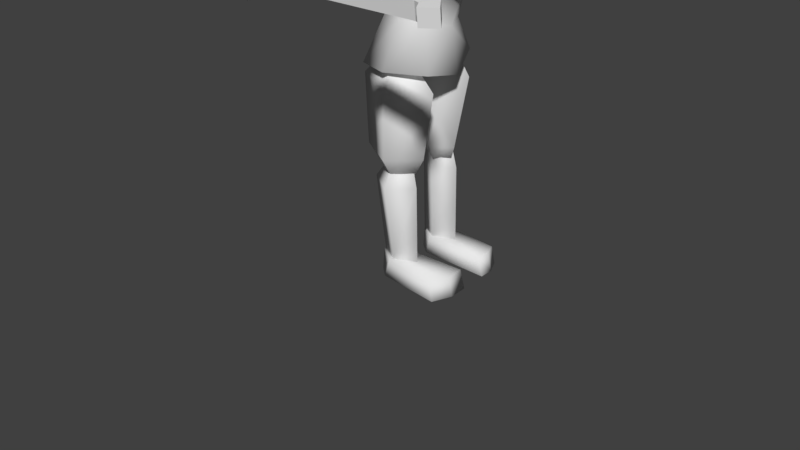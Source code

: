 # Source: zombieberserker.blend  (saved by Blender 2.78.0; exported with 4.5.12 LTS)
import bpy
from mathutils import Matrix  # noqa: F401  (used for matrix-valued properties, if any)

bpy.ops.wm.read_factory_settings(use_empty=True)
scene = bpy.context.scene
scene.name = 'Scene'

# ---- collections
col_collection_1 = bpy.data.collections.new('Collection 1'); scene.collection.children.link(col_collection_1)

# ---- materials (node trees are filled in below, after node groups)
mat_vc = bpy.data.materials.new('vc')
mat_vc.alpha_threshold = 0.0
mat_vc.use_transparent_shadow = False
mat_vc.roughness = 0.5
mat_vc.line_color = (0.0, 0.0, 0.0, 1.0)

# ---- material node trees

# ---- world
world_world = bpy.data.worlds.new('World'); scene.world = world_world
world_world.color = (0.05088, 0.05088, 0.05088)
world_world.use_sun_shadow = False
world_world.sun_shadow_jitter_overblur = 0.0
world_world.cycles.sampling_method = 'MANUAL'

# ---- meshes
me_cube_001 = bpy.data.meshes.new('Cube.001')
me_cube_001.from_pydata([(-2.293, -7.513, 31.1), (-2.311, -7.513, 32.53), (-2.293, 1.76, 31.1), (-2.311, 1.76, 32.53), (-2.108, -7.513, 31.25), (-2.126, -7.513, 32.68), (-2.108, 1.76, 31.25), (-2.126, 1.76, 32.68), (-2.396, -7.978, 30.99), (-2.417, -7.99, 32.42), (-2.308, -8.71, 31.04), (-2.329, -8.722, 32.47), (-2.173, -8.208, 32.64), (-2.154, -8.2, 31.2), (-2.332, -7.782, 32.51), (-2.313, -7.774, 31.07)], [], [(12, 14, 9, 11), (15, 13, 10, 8), (0, 1, 3, 2), (2, 3, 7, 6), (6, 7, 5, 4), (4, 5, 12, 13), (2, 6, 4, 0), (7, 3, 1, 5), (10, 11, 9, 8), (1, 0, 15, 14), (13, 12, 11, 10), (5, 1, 14, 12), (14, 15, 8, 9), (0, 4, 13, 15)])
_ca = me_cube_001.color_attributes.new('Col', 'BYTE_COLOR', 'CORNER')
_ca.data.foreach_set('color', [0.01938, 0.01938, 0.02416, 1.0, 0.01938, 0.01938, 0.02416, 1.0, 0.01938, 0.01938, 0.02416, 1.0, 0.01938, 0.01938, 0.02416, 1.0, 0.01938, 0.01938, 0.02416, 1.0, 0.01938, 0.01938, 0.02416, 1.0, 0.01938, 0.01938, 0.02416, 1.0, 0.01938, 0.01938, 0.02416, 1.0, 0.01938, 0.01938, 0.02416, 1.0, 0.01938, 0.01938, 0.02416, 1.0, 0.01938, 0.01938, 0.02416, 1.0, 0.01938, 0.01938, 0.02416, 1.0, 0.01938, 0.01938, 0.02416, 1.0, 0.02029, 0.02029, 0.02519, 1.0, 0.01938, 0.01938, 0.02416, 1.0, 0.01938, 0.01938, 0.02416, 1.0, 0.01938, 0.01938, 0.02416, 1.0, 0.01938, 0.01938, 0.02416, 1.0, 0.01938, 0.01938, 0.02416, 1.0, 0.02029, 0.02029, 0.02519, 1.0, 0.02029, 0.02029, 0.02519, 1.0, 0.01938, 0.01938, 0.02416, 1.0, 0.01938, 0.01938, 0.02416, 1.0, 0.02029, 0.02029, 0.02519, 1.0, 0.02029, 0.02029, 0.02519, 1.0, 0.01938, 0.01938, 0.02416, 1.0, 0.01938, 0.01938, 0.02416, 1.0, 0.01938, 0.01938, 0.02416, 1.0, 0.01938, 0.01938, 0.02416, 1.0, 0.01938, 0.01938, 0.02416, 1.0, 0.01938, 0.01938, 0.02416, 1.0, 0.01938, 0.01938, 0.02416, 1.0, 0.009721, 0.009721, 0.01161, 1.0, 0.009721, 0.009721, 0.01161, 1.0, 0.01033, 0.01033, 0.01229, 1.0, 0.009721, 0.009721, 0.01161, 1.0, 0.01938, 0.01938, 0.02416, 1.0, 0.01938, 0.01938, 0.02416, 1.0, 0.01938, 0.01938, 0.02416, 1.0, 0.01938, 0.01938, 0.02416, 1.0, 0.02029, 0.02029, 0.02519, 1.0, 0.01938, 0.01938, 0.02416, 1.0, 0.01938, 0.01938, 0.02416, 1.0, 0.02029, 0.02029, 0.02519, 1.0, 0.01938, 0.01938, 0.02416, 1.0, 0.01938, 0.01938, 0.02416, 1.0, 0.01938, 0.01938, 0.02416, 1.0, 0.01938, 0.01938, 0.02416, 1.0, 0.01938, 0.01938, 0.02416, 1.0, 0.01938, 0.01938, 0.02416, 1.0, 0.01938, 0.01938, 0.02416, 1.0, 0.01938, 0.01938, 0.02416, 1.0, 0.01938, 0.01938, 0.02416, 1.0, 0.01938, 0.01938, 0.02416, 1.0, 0.01938, 0.01938, 0.02416, 1.0, 0.01938, 0.01938, 0.02416, 1.0])
me_cube_001.materials.append(mat_vc)
me_cube_001.use_remesh_preserve_volume = False
me_cube_001.use_remesh_preserve_attributes = False
me_cube_001.use_mirror_vertex_groups = False
me_cube_001.use_paint_bone_selection = False
me_cube_001.use_paint_mask = True
me_cube_001.update()
me_cube = bpy.data.meshes.new('Cube')
me_cube.from_pydata([(1.126, 1.115, 5.922), (0.7491, -1.013, 6.504), (0.7608, 0.625, 7.499), (0.5866, -0.7134, 7.341), (1.617, 1.31, 9.327), (1.55, -1.326, 8.981), (1.847, 0.5282, 10.84), (1.818, -0.7958, 10.53), (0.4173, 0.02973, 3.5), (0.09656, 0.04262, 5.602), (0.8489, 0.7349, 3.5), (0.8274, 1.2, 5.77), (0.8519, -0.4986, 3.5), (0.8234, -0.9602, 5.676), (1.322, 0.005031, 3.5), (1.537, 0.008034, 5.73), (0.555, 0.01409, 3.066), (0.8308, 0.3512, 3.066), (0.8636, -0.3795, 3.066), (1.19, -0.01307, 3.066), (0.3444, 0.03968, 6.593), (0.6968, 0.7532, 6.593), (0.7219, -0.4391, 6.593), (1.131, 0.01098, 6.593), (1.423, 0.02399, 6.701), (1.034, -0.111, 7.497), (1.916, 0.03842, 9.41), (2.084, -0.05892, 10.85), (0.5502, -0.008178, 0.5646), (0.5112, 0.03058, 2.837), (0.8707, 0.5324, 0.5691), (0.9558, 0.6579, 2.841), (0.8736, -0.6012, 0.5691), (0.9531, -0.5146, 2.841), (1.218, -0.0359, 0.5691), (1.436, 0.006854, 2.841), (0.7481, -0.01062, 0.2331), (0.8768, 0.2987, 0.2395), (0.8921, -0.3416, 0.2331), (1.045, -0.03346, 0.2331), (0.6083, 0.0109, 3.566), (0.8424, 0.36, 3.575), (0.8632, -0.3918, 3.575), (1.202, -0.01324, 3.575), (2.447, 0.01574, 9.315), (1.399, 0.03016, 9.476), (2.508, 0.6242, 9.857), (1.482, 0.6135, 10.17), (2.508, -0.6517, 9.861), (1.457, -0.6093, 9.998), (2.574, -0.01546, 10.45), (1.7, 0.002338, 10.78), (3.006, 0.007286, 9.611), (3.035, 0.2343, 9.823), (3.029, -0.2578, 9.817), (3.054, -0.01101, 10.04), (1.061, 0.02501, 9.791), (1.088, 0.309, 10.03), (1.09, -0.3026, 10.05), (1.121, 0.005378, 10.33), (4.783, -0.01239, 9.422), (2.88, -0.01774, 9.432), (4.807, 0.2317, 9.636), (2.976, 0.1528, 9.851), (4.807, -0.2801, 9.638), (3.235, -0.4452, 10.05), (4.833, -0.02491, 9.871), (3.152, -0.03634, 10.34), (4.99, -0.01349, 9.506), (5.001, 0.1145, 9.609), (5.003, -0.1629, 9.621), (5.016, -0.02381, 9.743), (2.916, 0.005976, 9.613), (2.94, 0.2566, 9.821), (2.941, -0.2831, 9.836), (2.741, -0.01135, 10.25), (0.8995, -0.8829, 8.594), (0.7751, 0.8258, 8.611), (1.222, -0.1046, 8.596), (0.4946, -1.851, 0.004957), (0.5064, -1.695, 0.535), (0.6158, 0.2692, 0.004957), (0.5308, 0.04514, 0.666), (1.379, -1.661, 0.004957), (1.336, -1.574, 0.5296), (1.227, 0.2924, 0.004957), (1.312, 0.03741, 0.6583), (0.9212, 0.6169, 0.004957), (0.9212, 0.5706, 0.6892), (0.9366, -1.856, 0.004957), (0.9212, -1.728, 0.5433), (4.837, 0.04886, 9.318), (4.868, -0.2617, 9.622), (4.868, 0.3539, 9.627), (4.899, 0.04336, 9.931), (6.03, 0.04134, 9.052), (5.94, -0.5207, 9.485), (5.941, 0.6058, 9.495), (6.147, 0.03176, 10.05), (5.321, 0.6023, 9.589), (5.376, 0.03698, 10.14), (5.265, 0.04697, 9.026), (5.32, -0.5184, 9.579), (0.545, 0.06093, 10.73), (0.3937, 0.04968, 11.54), (0.08441, 0.02962, 10.28), (0.2692, -0.1887, 11.72), (0.7011, -0.7872, 11.34), (0.222, -0.8023, 12.75), (0.6115, 0.1387, 11.58), (0.4084, -0.08206, 12.7), (0.57, 0.2878, 12.05), (0.5518, -1.053, 12.0), (-1.093, 1.115, 6.138), (-1.031, -1.013, 6.198), (0.0, -1.201, 6.012), (-0.1343, 1.272, 6.097), (-0.7608, 0.625, 7.499), (-0.7707, -0.7134, 7.455), (3.765e-15, -0.9488, 7.277), (1.288e-08, 0.93, 7.502), (-1.604, 0.9324, 9.327), (-1.525, -1.326, 8.981), (-0.6254, 1.487, 9.392), (0.01214, -1.619, 8.398), (-1.561, 0.4313, 10.75), (-1.855, -1.115, 10.34), (-1.643e-08, 0.6935, 11.0), (-0.05892, -1.219, 10.45), (-0.2337, 0.008248, 3.799), (-0.038, 0.04019, 5.595), (-0.909, 1.112, 3.799), (-0.8279, 1.292, 5.776), (-0.9137, -0.8184, 3.799), (-0.8236, -1.044, 5.675), (-1.649, -0.0304, 3.799), (-1.595, 0.002806, 5.733), (-0.555, 0.01409, 3.066), (-0.8308, 0.3512, 3.066), (-0.8636, -0.3795, 3.066), (-1.19, -0.01307, 3.066), (-0.4604, 0.03968, 6.336), (-0.8128, 0.7532, 6.336), (-0.838, -0.4391, 6.336), (-1.247, 0.01098, 6.336), (-1.597, 0.02399, 6.229), (0.2901, 0.02399, 5.632), (-1.041, -0.111, 7.505), (-1.892, 0.03842, 9.41), (-1.586, -0.2744, 10.92), (0.0, 0.02399, 10.99), (-0.5502, -0.008178, 0.5646), (-0.4398, 0.02747, 2.927), (-0.8707, 0.5324, 0.5691), (-0.9789, 0.7882, 2.932), (-0.8736, -0.6012, 0.5691), (-0.9757, -0.6337, 2.932), (-1.218, -0.0359, 0.5691), (-1.561, -0.001298, 2.932), (-0.7481, -0.01062, 0.2331), (-0.8768, 0.2987, 0.2395), (-0.8921, -0.3416, 0.2331), (-1.045, -0.03346, 0.2331), (-0.6083, 0.0109, 3.566), (-0.8424, 0.36, 3.575), (-0.8632, -0.3918, 3.575), (-1.202, -0.01324, 3.575), (-2.436, 0.01975, 9.216), (-1.376, 0.03826, 9.269), (-2.508, 0.7364, 9.855), (-1.457, 0.847, 9.997), (-2.508, -0.7664, 9.859), (-1.457, -0.8482, 9.993), (-2.586, -0.017, 10.55), (-1.545, -0.000313, 10.78), (-3.006, 0.007286, 9.611), (-3.035, 0.2343, 9.823), (-3.029, -0.2578, 9.817), (-3.054, -0.01101, 10.04), (-1.061, 0.02501, 9.791), (-1.088, 0.309, 10.03), (-1.09, -0.3026, 10.05), (-1.121, 0.005378, 10.33), (-4.783, -0.01239, 9.422), (-3.134, 0.01693, 9.195), (-4.807, 0.2317, 9.636), (-3.203, 0.7101, 9.81), (-4.807, -0.2801, 9.638), (-3.202, -0.7428, 9.806), (-4.833, -0.02491, 9.871), (-3.277, -0.01613, 10.47), (-4.99, -0.01349, 9.506), (-5.001, 0.1145, 9.609), (-5.003, -0.1629, 9.621), (-5.016, -0.02381, 9.743), (-2.916, 0.005976, 9.613), (-2.94, 0.2566, 9.821), (-2.941, -0.2831, 9.836), (-2.968, -0.01135, 10.08), (1.522e-08, 1.129, 8.515), (-0.7324, -0.8829, 8.224), (0.0, -1.001, 8.358), (-0.5364, 0.8258, 8.301), (-1.055, -0.1046, 8.226), (-0.3608, -1.869, 0.004957), (-0.3376, -1.707, 0.5347), (-0.6158, 0.2692, 0.004957), (-0.5308, 0.04514, 0.666), (-1.513, -1.622, 0.004957), (-1.505, -1.537, 0.5269), (-1.227, 0.2924, 0.004957), (-1.312, 0.03741, 0.6583), (-0.9212, 0.6169, 0.004957), (-0.9212, 0.5706, 0.6892), (-0.9366, -1.877, 0.004957), (-0.9212, -1.753, 0.5463), (-4.837, 0.04886, 9.318), (-4.868, -0.2617, 9.622), (-4.868, 0.3539, 9.627), (-4.899, 0.04336, 9.931), (-6.03, 0.04134, 9.052), (-5.951, -0.4285, 9.516), (-5.952, 0.5124, 9.525), (-6.124, 0.03295, 9.989), (-5.321, 0.603, 9.589), (-5.376, 0.03697, 10.14), (-5.265, 0.04698, 9.025), (-5.32, -0.5191, 9.579), (-0.3565, -0.4042, 10.33), (-0.1492, 0.4236, 10.36), (-1.096e-08, 0.367, 10.83), (0.0, 0.1858, 11.48), (-0.1658, -0.5748, 10.58), (0.0, -0.5631, 11.38), (-0.7605, 0.06093, 10.66), (-0.3937, 0.04968, 11.54), (-0.358, 0.02962, 10.37), (0.0, -0.03866, 11.75), (0.0, -0.3594, 11.7), (-0.2692, -0.1887, 11.72), (0.102, -1.079, 10.89), (-0.3125, -0.9875, 12.78), (-0.001054, 0.2476, 11.36), (-0.329, 0.3684, 12.83), (-0.3545, -0.7872, 11.03), (-0.7381, -0.846, 12.52), (-0.6504, 0.1387, 11.3), (-0.8092, 0.06761, 12.29), (-0.05177, -1.363, 11.59), (-0.1345, 0.6522, 11.96), (-0.7672, 0.2878, 11.36), (-0.7141, -1.053, 11.46), (-0.1684, -1.28, 12.07), (-0.2155, 0.4522, 12.28), (0.3707, 0.1855, 12.37), (0.3608, -0.9219, 12.33), (-0.91, 0.1855, 11.92), (-0.8541, -0.9899, 11.89)], [], [(24, 1, 115, 146), (201, 76, 5, 124), (24, 25, 3, 1), (1, 3, 119, 115), (4, 123, 127, 6), (2, 0, 116, 120), (78, 77, 4, 26), (77, 199, 123, 4), (27, 150, 128, 7), (124, 5, 7, 128), (26, 4, 6, 27), (8, 9, 11, 10), (10, 11, 15, 14), (14, 15, 13, 12), (12, 13, 9, 8), (10, 14, 19, 17), (11, 9, 20, 21), (17, 19, 18, 16), (8, 10, 17, 16), (14, 12, 18, 19), (12, 8, 16, 18), (23, 21, 20, 22), (9, 13, 22, 20), (15, 11, 21, 23), (13, 15, 23, 22), (5, 26, 27, 7), (6, 127, 150, 27), (76, 78, 26, 5), (0, 2, 25, 24), (0, 24, 146, 116), (28, 29, 31, 30), (30, 31, 35, 34), (34, 35, 33, 32), (32, 33, 29, 28), (30, 34, 39, 37), (31, 29, 40, 41), (37, 39, 38, 36), (28, 30, 37, 36), (34, 32, 38, 39), (32, 28, 36, 38), (43, 41, 40, 42), (29, 33, 42, 40), (35, 31, 41, 43), (33, 35, 43, 42), (44, 45, 47, 46), (46, 47, 51, 50), (50, 51, 49, 48), (48, 49, 45, 44), (46, 50, 55, 53), (47, 45, 56, 57), (53, 55, 54, 52), (44, 46, 53, 52), (50, 48, 54, 55), (48, 44, 52, 54), (59, 57, 56, 58), (45, 49, 58, 56), (51, 47, 57, 59), (49, 51, 59, 58), (60, 61, 63, 62), (62, 63, 67, 66), (66, 67, 65, 64), (64, 65, 61, 60), (62, 66, 71, 69), (63, 61, 72, 73), (69, 71, 70, 68), (60, 62, 69, 68), (66, 64, 70, 71), (64, 60, 68, 70), (75, 73, 72, 74), (61, 65, 74, 72), (67, 63, 73, 75), (65, 67, 75, 74), (3, 25, 78, 76), (2, 120, 199, 77), (25, 2, 77, 78), (119, 3, 76, 201), (79, 80, 82, 81), (87, 88, 86, 85), (85, 86, 84, 83), (89, 90, 80, 79), (87, 85, 83, 89), (88, 82, 80, 90), (86, 88, 90, 84), (81, 87, 89, 79), (83, 84, 90, 89), (81, 82, 88, 87), (91, 92, 94, 93), (99, 100, 98, 97), (98, 95, 97), (101, 102, 92, 91), (99, 97, 95, 101), (100, 94, 92, 102), (98, 100, 102, 96), (93, 99, 101, 91), (95, 96, 102, 101), (93, 94, 100, 99), (98, 96, 95), (233, 104, 106, 238), (230, 231, 104, 103), (103, 104, 233, 232), (104, 231, 237, 106), (230, 103, 105, 229), (103, 232, 228, 105), (106, 237, 238), (107, 112, 248, 240), (253, 243, 110, 254), (254, 110, 108, 255), (255, 108, 241, 252), (242, 109, 107, 240), (110, 243, 241, 108), (109, 111, 112, 107), (242, 249, 111, 109), (145, 146, 115, 114), (201, 124, 122, 200), (145, 114, 118, 147), (114, 115, 119, 118), (121, 125, 127, 123), (117, 120, 116, 113), (203, 148, 121, 202), (202, 121, 123, 199), (149, 126, 128, 150), (124, 128, 126, 122), (148, 149, 125, 121), (129, 131, 132, 130), (131, 135, 136, 132), (135, 133, 134, 136), (133, 129, 130, 134), (131, 138, 140, 135), (132, 142, 141, 130), (138, 137, 139, 140), (129, 137, 138, 131), (135, 140, 139, 133), (133, 139, 137, 129), (144, 143, 141, 142), (130, 141, 143, 134), (136, 144, 142, 132), (134, 143, 144, 136), (122, 126, 149, 148), (125, 149, 150, 127), (200, 122, 148, 203), (113, 145, 147, 117), (113, 116, 146, 145), (151, 153, 154, 152), (153, 157, 158, 154), (157, 155, 156, 158), (155, 151, 152, 156), (153, 160, 162, 157), (154, 164, 163, 152), (160, 159, 161, 162), (151, 159, 160, 153), (157, 162, 161, 155), (155, 161, 159, 151), (166, 165, 163, 164), (152, 163, 165, 156), (158, 166, 164, 154), (156, 165, 166, 158), (167, 169, 170, 168), (169, 173, 174, 170), (173, 171, 172, 174), (171, 167, 168, 172), (169, 176, 178, 173), (170, 180, 179, 168), (176, 175, 177, 178), (167, 175, 176, 169), (173, 178, 177, 171), (171, 177, 175, 167), (182, 181, 179, 180), (168, 179, 181, 172), (174, 182, 180, 170), (172, 181, 182, 174), (183, 185, 186, 184), (185, 189, 190, 186), (189, 187, 188, 190), (187, 183, 184, 188), (185, 192, 194, 189), (186, 196, 195, 184), (192, 191, 193, 194), (183, 191, 192, 185), (189, 194, 193, 187), (187, 193, 191, 183), (198, 197, 195, 196), (184, 195, 197, 188), (190, 198, 196, 186), (188, 197, 198, 190), (118, 200, 203, 147), (117, 202, 199, 120), (147, 203, 202, 117), (119, 201, 200, 118), (204, 206, 207, 205), (212, 210, 211, 213), (210, 208, 209, 211), (214, 204, 205, 215), (212, 214, 208, 210), (213, 215, 205, 207), (211, 209, 215, 213), (206, 204, 214, 212), (208, 214, 215, 209), (206, 212, 213, 207), (216, 218, 219, 217), (224, 222, 223, 225), (223, 222, 220), (226, 216, 217, 227), (224, 226, 220, 222), (225, 227, 217, 219), (223, 221, 227, 225), (218, 216, 226, 224), (220, 226, 227, 221), (218, 224, 225, 219), (223, 220, 221), (233, 238, 239, 235), (230, 234, 235, 231), (234, 232, 233, 235), (235, 239, 237, 231), (230, 229, 236, 234), (234, 236, 228, 232), (239, 238, 237), (244, 240, 248, 251), (253, 256, 247, 243), (256, 257, 245, 247), (257, 252, 241, 245), (242, 240, 244, 246), (247, 245, 241, 243), (246, 244, 251, 250), (242, 246, 250, 249), (251, 248, 252, 257), (250, 251, 257, 256), (249, 250, 256, 253), (112, 255, 252, 248), (111, 254, 255, 112), (249, 253, 254, 111)])
me_cube.polygons.foreach_set('use_smooth', [True] * 230)
_ca = me_cube.color_attributes.new('Col', 'BYTE_COLOR', 'CORNER')
_ca.data.foreach_set('color', [0.02122, 0.02122, 0.02956, 1.0, 0.02217, 0.02217, 0.03071, 1.0, 0.02122, 0.02122, 0.02956, 1.0, 0.02122, 0.02122, 0.02956, 1.0, 0.009721, 0.009721, 0.0137, 1.0, 0.009721, 0.009721, 0.0137, 1.0, 0.01033, 0.01033, 0.01444, 1.0, 0.009721, 0.009721, 0.0137, 1.0, 0.04374, 0.04374, 0.06301, 1.0, 0.05951, 0.016, 0.0185, 1.0, 0.05951, 0.01681, 0.02029, 1.0, 0.04374, 0.04374, 0.06301, 1.0, 0.04374, 0.04374, 0.06301, 1.0, 0.05951, 0.01681, 0.02029, 1.0, 0.06125, 0.01521, 0.01764, 1.0, 0.04374, 0.04374, 0.06301, 1.0, 0.05781, 0.01938, 0.02416, 1.0, 0.0865, 0.05127, 0.04667, 1.0, 0.08866, 0.07619, 0.07227, 1.0, 0.04519, 0.04519, 0.0648, 1.0, 0.02315, 0.01764, 0.02122, 1.0, 0.04519, 0.04519, 0.0648, 1.0, 0.04374, 0.04374, 0.06301, 1.0, 0.01521, 0.01521, 0.02029, 1.0, 0.01033, 0.01033, 0.01444, 1.0, 0.01033, 0.01033, 0.01444, 1.0, 0.01033, 0.01033, 0.01444, 1.0, 0.01033, 0.01033, 0.01444, 1.0, 0.01033, 0.01033, 0.01444, 1.0, 0.01033, 0.01033, 0.01444, 1.0, 0.01096, 0.01096, 0.01521, 1.0, 0.01033, 0.01033, 0.01444, 1.0, 0.3663, 0.1301, 0.05127, 1.0, 0.01096, 0.01096, 0.01521, 1.0, 0.01096, 0.01096, 0.01521, 1.0, 0.3613, 0.1274, 0.04971, 1.0, 0.04374, 0.04374, 0.06301, 1.0, 0.04374, 0.04374, 0.06301, 1.0, 0.01444, 0.01444, 0.01938, 1.0, 0.05613, 0.02029, 0.02624, 1.0, 0.04519, 0.04092, 0.05781, 1.0, 0.01681, 0.01521, 0.02029, 1.0, 0.01521, 0.01521, 0.02029, 1.0, 0.01521, 0.01521, 0.02029, 1.0, 0.05951, 0.01444, 0.01681, 1.0, 0.2307, 0.1779, 0.09759, 1.0, 0.2307, 0.1779, 0.09759, 1.0, 0.05951, 0.01444, 0.01681, 1.0, 0.05951, 0.01444, 0.01681, 1.0, 0.2307, 0.1779, 0.09759, 1.0, 0.2307, 0.1779, 0.09759, 1.0, 0.05951, 0.01444, 0.01681, 1.0, 0.06125, 0.01521, 0.01764, 1.0, 0.2307, 0.1779, 0.09759, 1.0, 0.2307, 0.1779, 0.09759, 1.0, 0.05951, 0.01444, 0.01681, 1.0, 0.06125, 0.01521, 0.01764, 1.0, 0.2307, 0.1779, 0.09759, 1.0, 0.2307, 0.1779, 0.09759, 1.0, 0.05951, 0.01444, 0.01681, 1.0, 0.05951, 0.01444, 0.01681, 1.0, 0.05951, 0.01444, 0.01681, 1.0, 0.06125, 0.01521, 0.01764, 1.0, 0.06125, 0.01521, 0.01764, 1.0, 0.2232, 0.1779, 0.0999, 1.0, 0.2307, 0.1779, 0.09759, 1.0, 0.2307, 0.1779, 0.09759, 1.0, 0.2307, 0.1779, 0.09759, 1.0, 0.05781, 0.01444, 0.01681, 1.0, 0.05781, 0.01444, 0.01681, 1.0, 0.05951, 0.01521, 0.01764, 1.0, 0.05781, 0.01444, 0.01681, 1.0, 0.05951, 0.01444, 0.01681, 1.0, 0.05951, 0.01444, 0.01681, 1.0, 0.0648, 0.0185, 0.02217, 1.0, 0.06125, 0.01521, 0.01764, 1.0, 0.06125, 0.01521, 0.01764, 1.0, 0.05951, 0.01444, 0.01681, 1.0, 0.06125, 0.01521, 0.01764, 1.0, 0.06125, 0.01521, 0.01764, 1.0, 0.06125, 0.01521, 0.01764, 1.0, 0.06125, 0.01521, 0.01764, 1.0, 0.06125, 0.016, 0.0185, 1.0, 0.06125, 0.01521, 0.01764, 1.0, 0.1812, 0.162, 0.1144, 1.0, 0.2307, 0.1779, 0.09759, 1.0, 0.2307, 0.1779, 0.09759, 1.0, 0.2122, 0.1714, 0.1022, 1.0, 0.2307, 0.1779, 0.09759, 1.0, 0.2307, 0.1779, 0.09759, 1.0, 0.2346, 0.1812, 0.09531, 1.0, 0.2307, 0.1779, 0.09759, 1.0, 0.2307, 0.1779, 0.09759, 1.0, 0.2307, 0.1779, 0.09759, 1.0, 0.2307, 0.1812, 0.09531, 1.0, 0.2307, 0.1779, 0.09759, 1.0, 0.2307, 0.1779, 0.09759, 1.0, 0.2307, 0.1779, 0.09759, 1.0, 0.2307, 0.1779, 0.09759, 1.0, 0.2307, 0.1779, 0.09759, 1.0, 0.04374, 0.04374, 0.06301, 1.0, 0.04374, 0.04374, 0.06301, 1.0, 0.01521, 0.01521, 0.02029, 1.0, 0.01444, 0.01444, 0.01938, 1.0, 0.3613, 0.1274, 0.04971, 1.0, 0.01096, 0.01096, 0.01521, 1.0, 0.01033, 0.01033, 0.01444, 1.0, 0.3663, 0.1301, 0.05127, 1.0, 0.01033, 0.01033, 0.01444, 1.0, 0.01096, 0.01096, 0.01521, 1.0, 0.01033, 0.01033, 0.01444, 1.0, 0.01033, 0.01033, 0.01444, 1.0, 0.04519, 0.04519, 0.0648, 1.0, 0.02315, 0.01764, 0.02122, 1.0, 0.05448, 0.016, 0.0185, 1.0, 0.04231, 0.04231, 0.05951, 1.0, 0.02122, 0.02122, 0.02956, 1.0, 0.02122, 0.02122, 0.02956, 1.0, 0.02122, 0.02122, 0.02956, 1.0, 0.02217, 0.02217, 0.03071, 1.0, 0.01521, 0.01521, 0.02029, 1.0, 0.05951, 0.01444, 0.01681, 1.0, 0.05951, 0.01444, 0.01681, 1.0, 0.01764, 0.01764, 0.02217, 1.0, 0.01444, 0.01444, 0.01938, 1.0, 0.05951, 0.01444, 0.01681, 1.0, 0.05951, 0.01444, 0.01681, 1.0, 0.01521, 0.01521, 0.02029, 1.0, 0.01521, 0.01521, 0.02029, 1.0, 0.05951, 0.01444, 0.01681, 1.0, 0.05781, 0.01521, 0.01764, 1.0, 0.01521, 0.01521, 0.02029, 1.0, 0.01444, 0.01444, 0.01938, 1.0, 0.05951, 0.01444, 0.01681, 1.0, 0.05951, 0.01444, 0.01681, 1.0, 0.01444, 0.01444, 0.01938, 1.0, 0.01521, 0.01521, 0.02029, 1.0, 0.01521, 0.01521, 0.02029, 1.0, 0.01444, 0.01444, 0.01938, 1.0, 0.01444, 0.01444, 0.01938, 1.0, 0.05951, 0.01444, 0.01681, 1.0, 0.05951, 0.01444, 0.01681, 1.0, 0.05781, 0.01521, 0.01764, 1.0, 0.05951, 0.01521, 0.01764, 1.0, 1.0, 1.0, 1.0, 1.0, 1.0, 1.0, 1.0, 1.0, 1.0, 1.0, 1.0, 1.0, 1.0, 1.0, 1.0, 1.0, 0.01521, 0.01521, 0.02029, 1.0, 0.01764, 0.01764, 0.02217, 1.0, 0.016, 0.016, 0.02122, 1.0, 0.01521, 0.01444, 0.01938, 1.0, 0.016, 0.01521, 0.02029, 1.0, 0.016, 0.01521, 0.02029, 1.0, 0.016, 0.01521, 0.02029, 1.0, 0.016, 0.01521, 0.02029, 1.0, 0.01521, 0.01521, 0.02029, 1.0, 0.01521, 0.01521, 0.02029, 1.0, 0.01521, 0.01444, 0.01938, 1.0, 0.01521, 0.01444, 0.01938, 1.0, 0.05951, 0.01444, 0.01681, 1.0, 0.06125, 0.01521, 0.01764, 1.0, 0.05951, 0.01444, 0.01681, 1.0, 0.05951, 0.01444, 0.01681, 1.0, 0.05781, 0.01521, 0.01764, 1.0, 0.05781, 0.01521, 0.01764, 1.0, 0.05951, 0.01444, 0.01681, 1.0, 0.05951, 0.01444, 0.01681, 1.0, 0.05951, 0.01444, 0.01681, 1.0, 0.05951, 0.01444, 0.01681, 1.0, 0.05951, 0.01444, 0.01681, 1.0, 0.05951, 0.01444, 0.01681, 1.0, 0.05781, 0.01521, 0.01764, 1.0, 0.05951, 0.01444, 0.01681, 1.0, 0.05951, 0.01444, 0.01681, 1.0, 0.05951, 0.01444, 0.01681, 1.0, 0.3613, 0.1329, 0.05286, 1.0, 0.3613, 0.1329, 0.05286, 1.0, 0.3663, 0.1301, 0.05127, 1.0, 0.3613, 0.1329, 0.05286, 1.0, 0.3663, 0.1301, 0.05127, 1.0, 0.3613, 0.1329, 0.05286, 1.0, 0.3663, 0.1301, 0.05127, 1.0, 0.3613, 0.1329, 0.05286, 1.0, 0.3613, 0.1329, 0.05286, 1.0, 0.3663, 0.1301, 0.05127, 1.0, 0.3613, 0.1329, 0.05286, 1.0, 0.3613, 0.1301, 0.05286, 1.0, 0.3663, 0.1301, 0.05127, 1.0, 0.3663, 0.1301, 0.05127, 1.0, 0.3613, 0.1329, 0.05286, 1.0, 0.3613, 0.1329, 0.05286, 1.0, 0.06125, 0.01521, 0.01764, 1.0, 0.06301, 0.016, 0.0185, 1.0, 0.06125, 0.01521, 0.01764, 1.0, 0.06125, 0.01521, 0.01764, 1.0, 0.2346, 0.1812, 0.09531, 1.0, 0.2346, 0.1812, 0.09531, 1.0, 0.2346, 0.1812, 0.09531, 1.0, 0.2307, 0.1779, 0.09759, 1.0, 0.107, 0.1301, 0.159, 1.0, 0.107, 0.1301, 0.159, 1.0, 0.107, 0.1301, 0.159, 1.0, 0.107, 0.1301, 0.159, 1.0, 0.06125, 0.01521, 0.01764, 1.0, 0.06125, 0.01521, 0.01764, 1.0, 0.06301, 0.016, 0.0185, 1.0, 0.06125, 0.01521, 0.01764, 1.0, 0.06301, 0.016, 0.0185, 1.0, 0.06301, 0.016, 0.0185, 1.0, 0.06125, 0.01521, 0.01764, 1.0, 0.06125, 0.01521, 0.01764, 1.0, 0.06125, 0.016, 0.0185, 1.0, 0.06125, 0.01521, 0.01764, 1.0, 0.06125, 0.01521, 0.01764, 1.0, 0.06301, 0.016, 0.0185, 1.0, 1.0, 1.0, 1.0, 1.0, 1.0, 1.0, 1.0, 1.0, 1.0, 1.0, 1.0, 1.0, 1.0, 1.0, 1.0, 1.0, 0.2307, 0.1779, 0.09759, 1.0, 0.2307, 0.1779, 0.09759, 1.0, 0.2346, 0.1812, 0.0999, 1.0, 0.2346, 0.1812, 0.0999, 1.0, 0.3663, 0.1301, 0.05127, 1.0, 0.2346, 0.1812, 0.09531, 1.0, 0.2307, 0.1779, 0.09759, 1.0, 0.2307, 0.1779, 0.09759, 1.0, 0.3325, 0.1413, 0.06125, 1.0, 0.3663, 0.1301, 0.05127, 1.0, 0.2307, 0.1779, 0.09759, 1.0, 0.2384, 0.1779, 0.09306, 1.0, 0.4072, 0.4125, 0.3278, 1.0, 0.06125, 0.01521, 0.01764, 1.0, 0.06125, 0.01521, 0.01764, 1.0, 0.4072, 0.4125, 0.3278, 1.0, 0.4072, 0.4125, 0.3278, 1.0, 0.06125, 0.01521, 0.01764, 1.0, 0.06301, 0.016, 0.0185, 1.0, 0.4072, 0.4125, 0.3278, 1.0, 0.4072, 0.4125, 0.3278, 1.0, 0.06301, 0.016, 0.0185, 1.0, 0.05951, 0.01444, 0.01681, 1.0, 0.4072, 0.4125, 0.3278, 1.0, 0.4072, 0.4125, 0.3278, 1.0, 0.1095, 0.05448, 0.05127, 1.0, 0.08228, 0.02956, 0.03071, 1.0, 0.4072, 0.4125, 0.3278, 1.0, 0.807, 0.5841, 0.5395, 1.0, 0.8148, 0.5906, 0.5457, 1.0, 0.8148, 0.5906, 0.5457, 1.0, 0.807, 0.5841, 0.5395, 1.0, 0.05951, 0.01444, 0.01681, 1.0, 0.06125, 0.01521, 0.01764, 1.0, 0.05951, 0.01444, 0.01681, 1.0, 0.05951, 0.01444, 0.01681, 1.0, 0.807, 0.5841, 0.5395, 1.0, 0.807, 0.5841, 0.5395, 1.0, 0.807, 0.5841, 0.5395, 1.0, 0.807, 0.5841, 0.5395, 1.0, 0.4072, 0.4125, 0.3278, 1.0, 0.4072, 0.4125, 0.3278, 1.0, 0.4125, 0.4179, 0.3325, 1.0, 0.4072, 0.4125, 0.3278, 1.0, 0.4072, 0.4125, 0.3278, 1.0, 0.4072, 0.4125, 0.3278, 1.0, 0.4072, 0.4125, 0.3278, 1.0, 0.4072, 0.4125, 0.3278, 1.0, 0.4072, 0.4125, 0.3278, 1.0, 0.4072, 0.4125, 0.3278, 1.0, 0.4125, 0.4179, 0.3325, 1.0, 0.4072, 0.4125, 0.3278, 1.0, 0.05951, 0.01444, 0.01681, 1.0, 0.06125, 0.01521, 0.01764, 1.0, 0.05951, 0.01444, 0.01681, 1.0, 0.06125, 0.01521, 0.01764, 1.0, 0.06125, 0.01521, 0.01764, 1.0, 0.06125, 0.01521, 0.01764, 1.0, 0.05951, 0.01444, 0.01681, 1.0, 0.05951, 0.01444, 0.01681, 1.0, 0.0865, 0.0331, 0.0331, 1.0, 0.06125, 0.01521, 0.01764, 1.0, 0.06125, 0.01521, 0.01764, 1.0, 0.05951, 0.01444, 0.01681, 1.0, 0.05951, 0.01444, 0.01681, 1.0, 0.06301, 0.016, 0.0185, 1.0, 0.05951, 0.01444, 0.01681, 1.0, 0.05951, 0.01444, 0.01681, 1.0, 0.05951, 0.01681, 0.02029, 1.0, 0.05951, 0.016, 0.0185, 1.0, 0.03955, 0.01161, 0.01229, 1.0, 0.04092, 0.01229, 0.01298, 1.0, 0.02315, 0.01764, 0.02122, 1.0, 0.01521, 0.01521, 0.02029, 1.0, 0.01521, 0.01521, 0.02029, 1.0, 0.01444, 0.01444, 0.01938, 1.0, 0.06301, 0.016, 0.0185, 1.0, 0.07227, 0.02732, 0.02732, 1.0, 0.01444, 0.01444, 0.01938, 1.0, 0.05448, 0.02217, 0.02843, 1.0, 0.06125, 0.01521, 0.01764, 1.0, 0.05951, 0.01681, 0.02029, 1.0, 0.04092, 0.01229, 0.01298, 1.0, 0.03955, 0.01161, 0.01229, 1.0, 0.01444, 0.01444, 0.01938, 1.0, 0.01444, 0.01444, 0.01938, 1.0, 0.01444, 0.01444, 0.01938, 1.0, 0.01444, 0.01444, 0.01938, 1.0, 0.01521, 0.01521, 0.02029, 1.0, 0.01521, 0.01521, 0.02029, 1.0, 0.01521, 0.01521, 0.02029, 1.0, 0.01521, 0.01521, 0.02029, 1.0, 0.01521, 0.01521, 0.02029, 1.0, 0.01521, 0.01521, 0.02029, 1.0, 0.01444, 0.01444, 0.01938, 1.0, 0.01521, 0.01521, 0.02029, 1.0, 0.01521, 0.01521, 0.02029, 1.0, 0.01444, 0.01444, 0.01938, 1.0, 0.01444, 0.01444, 0.01938, 1.0, 0.01521, 0.01521, 0.02029, 1.0, 0.01521, 0.01521, 0.02029, 1.0, 0.01444, 0.01444, 0.02029, 1.0, 0.01444, 0.01444, 0.01938, 1.0, 0.01444, 0.01444, 0.01938, 1.0, 0.01521, 0.01521, 0.02029, 1.0, 0.01521, 0.01521, 0.02029, 1.0, 0.01444, 0.01444, 0.01938, 1.0, 0.01444, 0.01444, 0.01938, 1.0, 0.01521, 0.01521, 0.02029, 1.0, 0.01521, 0.01521, 0.02029, 1.0, 0.01444, 0.01444, 0.01938, 1.0, 0.01444, 0.01444, 0.01938, 1.0, 0.01521, 0.01521, 0.02029, 1.0, 0.01521, 0.01521, 0.02029, 1.0, 0.01444, 0.01444, 0.01938, 1.0, 0.01444, 0.01444, 0.01938, 1.0, 0.01521, 0.01521, 0.02029, 1.0, 0.01444, 0.01444, 0.01938, 1.0, 0.01444, 0.01444, 0.01938, 1.0, 0.01521, 0.01521, 0.02029, 1.0, 0.01444, 0.01444, 0.01938, 1.0, 0.01521, 0.01521, 0.02029, 1.0, 0.01521, 0.01521, 0.02029, 1.0, 0.01521, 0.01521, 0.02029, 1.0, 0.4125, 0.4179, 0.3325, 1.0, 0.4125, 0.4179, 0.3325, 1.0, 0.4072, 0.4125, 0.3278, 1.0, 0.4072, 0.4125, 0.3278, 1.0, 0.4072, 0.4125, 0.3278, 1.0, 0.4072, 0.4125, 0.3278, 1.0, 0.4072, 0.4125, 0.3278, 1.0, 0.4072, 0.4125, 0.3278, 1.0, 0.4072, 0.4125, 0.3278, 1.0, 0.4072, 0.4125, 0.3278, 1.0, 0.4125, 0.4179, 0.3325, 1.0, 0.4125, 0.4179, 0.3325, 1.0, 0.4072, 0.4125, 0.3278, 1.0, 0.4072, 0.4125, 0.3278, 1.0, 0.4125, 0.4179, 0.3325, 1.0, 0.4125, 0.4179, 0.3325, 1.0, 0.4125, 0.4179, 0.3325, 1.0, 0.4072, 0.4125, 0.3278, 1.0, 0.4072, 0.4125, 0.3278, 1.0, 0.4072, 0.4125, 0.3278, 1.0, 0.4072, 0.4125, 0.3278, 1.0, 0.4125, 0.4179, 0.3325, 1.0, 0.4072, 0.4125, 0.3278, 1.0, 0.4072, 0.4125, 0.3278, 1.0, 0.4072, 0.4125, 0.3278, 1.0, 0.4072, 0.4125, 0.3278, 1.0, 0.4072, 0.4125, 0.3278, 1.0, 0.4072, 0.4125, 0.3278, 1.0, 0.4125, 0.4179, 0.3325, 1.0, 0.4072, 0.4125, 0.3278, 1.0, 0.4072, 0.4125, 0.3278, 1.0, 0.4072, 0.4125, 0.3278, 1.0, 0.4072, 0.4125, 0.3278, 1.0, 0.4072, 0.4125, 0.3278, 1.0, 0.4072, 0.4125, 0.3278, 1.0, 0.4072, 0.4125, 0.3278, 1.0, 0.4072, 0.4125, 0.3278, 1.0, 0.4072, 0.4125, 0.3278, 1.0, 0.4072, 0.4125, 0.3278, 1.0, 0.4072, 0.4125, 0.3278, 1.0, 0.4072, 0.4125, 0.3278, 1.0, 0.4072, 0.4125, 0.3278, 1.0, 1.0, 1.0, 1.0, 1.0, 1.0, 1.0, 1.0, 1.0, 1.0, 1.0, 1.0, 1.0, 1.0, 1.0, 1.0, 1.0, 0.0999, 0.04231, 0.04092, 1.0, 0.4072, 0.4125, 0.3278, 1.0, 0.4072, 0.4125, 0.3278, 1.0, 0.07421, 0.02416, 0.02624, 1.0, 0.07036, 0.02122, 0.02315, 1.0, 0.4072, 0.4125, 0.3278, 1.0, 0.4072, 0.4125, 0.3278, 1.0, 0.07036, 0.02029, 0.02217, 1.0, 1.0, 1.0, 1.0, 1.0, 1.0, 1.0, 1.0, 1.0, 1.0, 1.0, 1.0, 1.0, 1.0, 1.0, 1.0, 1.0, 1.0, 1.0, 1.0, 1.0, 1.0, 1.0, 1.0, 1.0, 1.0, 1.0, 1.0, 1.0, 1.0, 1.0, 1.0, 1.0, 0.3763, 0.3663, 0.2961, 1.0, 0.227, 0.1779, 0.147, 1.0, 0.08866, 0.0331, 0.03434, 1.0, 0.08866, 0.0331, 0.0331, 1.0, 1.0, 1.0, 1.0, 1.0, 1.0, 1.0, 1.0, 1.0, 1.0, 1.0, 1.0, 1.0, 0.107, 0.05127, 0.04817, 1.0, 0.107, 0.05127, 0.04817, 1.0, 0.4072, 0.4125, 0.3278, 1.0, 0.09759, 0.03955, 0.03955, 1.0, 0.4072, 0.4125, 0.3278, 1.0, 0.4072, 0.4125, 0.3278, 1.0, 0.3968, 0.402, 0.3185, 1.0, 0.0865, 0.0331, 0.0331, 1.0, 0.06301, 0.016, 0.0185, 1.0, 0.06301, 0.01681, 0.01938, 1.0, 0.0648, 0.01764, 0.01938, 1.0, 0.06125, 0.01521, 0.01764, 1.0, 0.2623, 0.2232, 0.1845, 1.0, 0.3564, 0.3419, 0.2747, 1.0, 0.1144, 0.05613, 0.05286, 1.0, 0.402, 0.4072, 0.3231, 1.0, 0.1981, 0.1441, 0.1248, 1.0, 0.06125, 0.016, 0.01764, 1.0, 0.107, 0.05127, 0.04817, 1.0, 0.09759, 0.03955, 0.03955, 1.0, 0.3968, 0.402, 0.3185, 1.0, 0.4072, 0.4125, 0.3278, 1.0, 0.1144, 0.05781, 0.05448, 1.0, 0.3613, 0.3467, 0.2789, 1.0, 0.05951, 0.01444, 0.01681, 1.0, 0.06125, 0.01521, 0.01764, 1.0, 0.06125, 0.01521, 0.01764, 1.0, 0.0648, 0.01764, 0.01938, 1.0, 0.3712, 0.3663, 0.2918, 1.0, 0.2423, 0.1981, 0.1683, 1.0, 0.07819, 0.02732, 0.02843, 1.0, 0.06125, 0.01521, 0.01764, 1.0, 0.02122, 0.02122, 0.02956, 1.0, 0.02122, 0.02122, 0.02956, 1.0, 0.02122, 0.02122, 0.02956, 1.0, 0.02217, 0.02217, 0.03071, 1.0, 0.009721, 0.009721, 0.0137, 1.0, 0.009721, 0.009721, 0.0137, 1.0, 0.009721, 0.009721, 0.0137, 1.0, 0.01033, 0.01033, 0.01444, 1.0, 0.04374, 0.04374, 0.06301, 1.0, 0.04374, 0.04374, 0.06301, 1.0, 0.04374, 0.04374, 0.06301, 1.0, 0.04374, 0.04374, 0.06301, 1.0, 0.04374, 0.04374, 0.06301, 1.0, 0.04374, 0.04374, 0.06301, 1.0, 0.06125, 0.01521, 0.01764, 1.0, 0.04374, 0.04374, 0.06301, 1.0, 0.06301, 0.016, 0.0185, 1.0, 0.08438, 0.0319, 0.0331, 1.0, 0.402, 0.4072, 0.3231, 1.0, 0.3419, 0.3325, 0.2664, 1.0, 0.04519, 0.04092, 0.05613, 1.0, 0.01521, 0.01521, 0.02029, 1.0, 0.04374, 0.04374, 0.06301, 1.0, 0.04374, 0.04374, 0.06301, 1.0, 0.009721, 0.009721, 0.0137, 1.0, 0.009721, 0.009721, 0.0137, 1.0, 0.01444, 0.01444, 0.01938, 1.0, 0.0137, 0.0137, 0.0185, 1.0, 0.01033, 0.01033, 0.01444, 1.0, 0.01033, 0.01033, 0.01444, 1.0, 0.01096, 0.01096, 0.01521, 1.0, 0.01033, 0.01033, 0.01444, 1.0, 0.117, 0.05781, 0.05448, 1.0, 0.402, 0.4072, 0.3231, 1.0, 0.3968, 0.402, 0.3185, 1.0, 0.3916, 0.3968, 0.314, 1.0, 0.06125, 0.01521, 0.01764, 1.0, 0.3968, 0.402, 0.3185, 1.0, 0.402, 0.4072, 0.3231, 1.0, 0.06301, 0.016, 0.0185, 1.0, 0.1845, 0.1878, 0.1779, 1.0, 0.117, 0.05781, 0.05448, 1.0, 0.08438, 0.0319, 0.0319, 1.0, 0.06301, 0.016, 0.0185, 1.0, 0.01521, 0.01521, 0.02029, 1.0, 0.01521, 0.01521, 0.02029, 1.0, 0.3613, 0.1329, 0.05286, 1.0, 0.3663, 0.1301, 0.05127, 1.0, 0.01444, 0.01444, 0.01938, 1.0, 0.01521, 0.01521, 0.02029, 1.0, 0.3663, 0.1301, 0.05127, 1.0, 0.3613, 0.1329, 0.05286, 1.0, 0.01521, 0.01521, 0.02029, 1.0, 0.02519, 0.01938, 0.02217, 1.0, 0.3663, 0.1301, 0.05127, 1.0, 0.3663, 0.1301, 0.05127, 1.0, 0.02315, 0.01938, 0.02217, 1.0, 0.01521, 0.01521, 0.02029, 1.0, 0.3613, 0.1329, 0.05286, 1.0, 0.3613, 0.1329, 0.05286, 1.0, 0.01444, 0.01444, 0.01938, 1.0, 0.01444, 0.01444, 0.01938, 1.0, 0.01444, 0.01444, 0.01938, 1.0, 0.01521, 0.01521, 0.02029, 1.0, 0.3613, 0.1329, 0.05286, 1.0, 0.3663, 0.1301, 0.05127, 1.0, 0.3613, 0.1301, 0.05286, 1.0, 0.3663, 0.1301, 0.05127, 1.0, 0.01521, 0.01521, 0.02029, 1.0, 0.01521, 0.01521, 0.02029, 1.0, 0.01444, 0.01444, 0.01938, 1.0, 0.01521, 0.01521, 0.02029, 1.0, 0.01521, 0.01521, 0.02029, 1.0, 0.01521, 0.01521, 0.02029, 1.0, 0.01521, 0.01521, 0.02029, 1.0, 0.01521, 0.01521, 0.02029, 1.0, 0.01521, 0.01521, 0.02029, 1.0, 0.01444, 0.01444, 0.01938, 1.0, 0.01444, 0.01444, 0.01938, 1.0, 0.02519, 0.01938, 0.02217, 1.0, 0.02315, 0.01938, 0.02217, 1.0, 0.01444, 0.01444, 0.01938, 1.0, 0.01521, 0.01521, 0.02029, 1.0, 0.01521, 0.01521, 0.02029, 1.0, 0.3663, 0.1301, 0.05127, 1.0, 0.3613, 0.1329, 0.05286, 1.0, 0.3613, 0.1301, 0.05286, 1.0, 0.3663, 0.1301, 0.05127, 1.0, 0.3663, 0.1301, 0.05127, 1.0, 0.3663, 0.1301, 0.05127, 1.0, 0.3663, 0.1301, 0.05127, 1.0, 0.3663, 0.1301, 0.05127, 1.0, 0.3663, 0.1301, 0.05127, 1.0, 0.3663, 0.1301, 0.05127, 1.0, 0.3663, 0.1301, 0.05127, 1.0, 0.3613, 0.1329, 0.05286, 1.0, 0.3663, 0.1301, 0.05127, 1.0, 0.3663, 0.1301, 0.05127, 1.0, 0.3663, 0.1301, 0.05127, 1.0, 0.3663, 0.1301, 0.05127, 1.0, 0.0648, 0.01764, 0.02029, 1.0, 0.3763, 0.3813, 0.305, 1.0, 0.1119, 0.05613, 0.05286, 1.0, 0.3564, 0.3613, 0.2918, 1.0, 0.08438, 0.0319, 0.0319, 1.0, 0.117, 0.05781, 0.05448, 1.0, 0.3916, 0.3968, 0.314, 1.0, 0.3968, 0.402, 0.3185, 1.0, 0.01033, 0.01033, 0.01444, 1.0, 0.009721, 0.009721, 0.0137, 1.0, 0.01033, 0.01033, 0.01444, 1.0, 0.01033, 0.009721, 0.0137, 1.0, 0.04374, 0.04374, 0.06301, 1.0, 0.04374, 0.04374, 0.06301, 1.0, 0.04374, 0.04374, 0.06301, 1.0, 0.04817, 0.03689, 0.05127, 1.0, 0.02217, 0.02217, 0.03071, 1.0, 0.02217, 0.02217, 0.03071, 1.0, 0.02122, 0.02122, 0.02956, 1.0, 0.02122, 0.02122, 0.02956, 1.0, 0.01444, 0.01444, 0.01938, 1.0, 0.01444, 0.01444, 0.01938, 1.0, 0.0999, 0.09084, 0.08228, 1.0, 0.0999, 0.09084, 0.08228, 1.0, 0.01444, 0.01444, 0.01938, 1.0, 0.01444, 0.01444, 0.01938, 1.0, 0.0999, 0.09084, 0.08228, 1.0, 0.09759, 0.08866, 0.08022, 1.0, 0.01521, 0.01521, 0.02029, 1.0, 0.01521, 0.01521, 0.02029, 1.0, 0.0999, 0.09084, 0.08228, 1.0, 0.0999, 0.09084, 0.08228, 1.0, 0.01521, 0.01521, 0.02029, 1.0, 0.01521, 0.01521, 0.02029, 1.0, 0.0999, 0.09084, 0.08228, 1.0, 0.0999, 0.09084, 0.08228, 1.0, 0.01444, 0.01444, 0.01938, 1.0, 0.01444, 0.01444, 0.01938, 1.0, 0.01444, 0.01444, 0.01938, 1.0, 0.01444, 0.01444, 0.01938, 1.0, 0.0999, 0.09084, 0.08228, 1.0, 0.0999, 0.09084, 0.08228, 1.0, 0.0999, 0.09084, 0.08228, 1.0, 0.0999, 0.09084, 0.08228, 1.0, 1.0, 1.0, 1.0, 1.0, 1.0, 1.0, 1.0, 1.0, 1.0, 1.0, 1.0, 1.0, 1.0, 1.0, 1.0, 1.0, 0.01444, 0.01444, 0.01938, 1.0, 0.01521, 0.01521, 0.02029, 1.0, 0.01444, 0.01444, 0.01938, 1.0, 0.01444, 0.01444, 0.01938, 1.0, 0.01521, 0.01521, 0.02029, 1.0, 0.01444, 0.01444, 0.01938, 1.0, 0.01444, 0.01444, 0.01938, 1.0, 0.01521, 0.01521, 0.02029, 1.0, 0.1022, 0.08866, 0.08022, 1.0, 0.1022, 0.0865, 0.07819, 1.0, 0.1022, 0.08866, 0.08022, 1.0, 0.0999, 0.08866, 0.08022, 1.0, 0.0999, 0.09084, 0.08228, 1.0, 0.0999, 0.09084, 0.08228, 1.0, 0.1022, 0.09306, 0.08438, 1.0, 0.1022, 0.09306, 0.08438, 1.0, 0.0999, 0.09084, 0.08228, 1.0, 0.0999, 0.09084, 0.08228, 1.0, 0.0999, 0.09084, 0.08228, 1.0, 0.0999, 0.09084, 0.08228, 1.0, 0.0999, 0.09084, 0.08228, 1.0, 0.0999, 0.09084, 0.08228, 1.0, 0.0999, 0.09084, 0.08228, 1.0, 0.09759, 0.08866, 0.08022, 1.0, 0.0999, 0.09084, 0.08228, 1.0, 0.0999, 0.09084, 0.08228, 1.0, 0.0999, 0.09084, 0.08228, 1.0, 0.0999, 0.09084, 0.08228, 1.0, 0.402, 0.4072, 0.3231, 1.0, 0.4072, 0.4125, 0.3278, 1.0, 0.06125, 0.01521, 0.01764, 1.0, 0.05951, 0.01444, 0.01681, 1.0, 0.4072, 0.4125, 0.3278, 1.0, 0.4072, 0.4125, 0.3278, 1.0, 0.05951, 0.01444, 0.01681, 1.0, 0.06125, 0.01521, 0.01764, 1.0, 0.402, 0.4072, 0.3231, 1.0, 0.4072, 0.4125, 0.3278, 1.0, 0.06125, 0.01521, 0.01764, 1.0, 0.05951, 0.01444, 0.01681, 1.0, 0.402, 0.4072, 0.3231, 1.0, 0.402, 0.4072, 0.3231, 1.0, 0.05951, 0.01444, 0.01681, 1.0, 0.06125, 0.01521, 0.01764, 1.0, 0.4072, 0.4125, 0.3278, 1.0, 0.4072, 0.4125, 0.3278, 1.0, 0.402, 0.4072, 0.3231, 1.0, 0.4072, 0.4125, 0.3278, 1.0, 0.06125, 0.01521, 0.01764, 1.0, 0.05951, 0.01444, 0.01681, 1.0, 0.05951, 0.01444, 0.01681, 1.0, 0.05951, 0.01444, 0.01681, 1.0, 0.4072, 0.4125, 0.3278, 1.0, 0.4072, 0.4125, 0.3278, 1.0, 0.4072, 0.4125, 0.3278, 1.0, 0.402, 0.4072, 0.3231, 1.0, 0.402, 0.4072, 0.3231, 1.0, 0.4072, 0.4125, 0.3278, 1.0, 0.402, 0.4072, 0.3231, 1.0, 0.4072, 0.4125, 0.3278, 1.0, 0.402, 0.4072, 0.3231, 1.0, 0.402, 0.4072, 0.3231, 1.0, 0.402, 0.4072, 0.3278, 1.0, 0.4072, 0.4125, 0.3278, 1.0, 0.402, 0.4072, 0.3231, 1.0, 0.402, 0.4072, 0.3231, 1.0, 0.4072, 0.4125, 0.3278, 1.0, 0.402, 0.4072, 0.3231, 1.0, 0.05951, 0.01444, 0.01681, 1.0, 0.05951, 0.01444, 0.01681, 1.0, 0.05951, 0.01444, 0.01681, 1.0, 0.05951, 0.01444, 0.01681, 1.0, 0.06301, 0.016, 0.0185, 1.0, 0.06125, 0.01521, 0.01764, 1.0, 0.06125, 0.01521, 0.01764, 1.0, 0.06125, 0.01521, 0.01764, 1.0, 0.06125, 0.01444, 0.01764, 1.0, 0.05951, 0.01444, 0.01681, 1.0, 0.05951, 0.01444, 0.01681, 1.0, 0.06125, 0.01521, 0.01764, 1.0, 0.06125, 0.01521, 0.01764, 1.0, 0.05951, 0.01444, 0.01681, 1.0, 0.06125, 0.01521, 0.01764, 1.0, 0.05951, 0.01444, 0.01681, 1.0, 0.06125, 0.01521, 0.01764, 1.0, 0.06301, 0.016, 0.0185, 1.0, 0.4072, 0.4125, 0.3278, 1.0, 0.4072, 0.4125, 0.3278, 1.0, 0.06301, 0.016, 0.0185, 1.0, 0.06301, 0.016, 0.0185, 1.0, 0.4125, 0.4179, 0.3325, 1.0, 0.4072, 0.4125, 0.3278, 1.0, 0.06301, 0.016, 0.0185, 1.0, 0.06125, 0.016, 0.0185, 1.0, 0.4072, 0.4125, 0.3278, 1.0, 0.4125, 0.4179, 0.3325, 1.0, 0.06125, 0.01521, 0.01764, 1.0, 0.06125, 0.01521, 0.01764, 1.0, 0.4072, 0.4125, 0.3278, 1.0, 0.4072, 0.4125, 0.3278, 1.0, 0.06301, 0.016, 0.0185, 1.0, 0.06125, 0.01521, 0.01764, 1.0, 0.06125, 0.01521, 0.01764, 1.0, 0.06301, 0.016, 0.0185, 1.0, 0.4072, 0.4125, 0.3278, 1.0, 0.4072, 0.4125, 0.3278, 1.0, 0.4125, 0.4179, 0.3325, 1.0, 0.4072, 0.4125, 0.3278, 1.0, 1.0, 1.0, 1.0, 1.0, 1.0, 1.0, 1.0, 1.0, 1.0, 1.0, 1.0, 1.0, 1.0, 1.0, 1.0, 1.0, 0.06125, 0.01521, 0.01764, 1.0, 0.06125, 0.01521, 0.01764, 1.0, 0.06125, 0.01521, 0.01764, 1.0, 0.06301, 0.016, 0.0185, 1.0, 0.06301, 0.016, 0.0185, 1.0, 0.06301, 0.016, 0.0185, 1.0, 0.06301, 0.016, 0.0185, 1.0, 0.06125, 0.016, 0.0185, 1.0, 0.06125, 0.01521, 0.01764, 1.0, 0.06301, 0.016, 0.0185, 1.0, 0.06301, 0.016, 0.0185, 1.0, 0.06125, 0.01521, 0.01764, 1.0, 0.4072, 0.4125, 0.3278, 1.0, 0.4072, 0.4125, 0.3278, 1.0, 0.4072, 0.4125, 0.3278, 1.0, 0.4072, 0.4125, 0.3278, 1.0, 0.4072, 0.4125, 0.3278, 1.0, 0.4125, 0.4179, 0.3325, 1.0, 0.4072, 0.4125, 0.3278, 1.0, 0.4072, 0.4125, 0.3278, 1.0, 0.4125, 0.4179, 0.3325, 1.0, 0.4125, 0.4125, 0.3278, 1.0, 0.4072, 0.4125, 0.3278, 1.0, 0.4072, 0.4125, 0.3278, 1.0, 0.4072, 0.4125, 0.3278, 1.0, 0.4072, 0.4125, 0.3278, 1.0, 0.4072, 0.4125, 0.3278, 1.0, 0.4072, 0.4125, 0.3278, 1.0, 0.04374, 0.04374, 0.06301, 1.0, 0.04092, 0.01229, 0.01298, 1.0, 0.04092, 0.01229, 0.01298, 1.0, 0.04374, 0.04374, 0.06301, 1.0, 0.04519, 0.04092, 0.05613, 1.0, 0.01521, 0.01521, 0.02029, 1.0, 0.01521, 0.01521, 0.02029, 1.0, 0.01521, 0.01521, 0.02029, 1.0, 0.04374, 0.04374, 0.06301, 1.0, 0.05127, 0.0319, 0.04374, 1.0, 0.01521, 0.01521, 0.02029, 1.0, 0.04817, 0.03689, 0.05127, 1.0, 0.06125, 0.01521, 0.01764, 1.0, 0.03955, 0.01161, 0.01229, 1.0, 0.04092, 0.01229, 0.01298, 1.0, 0.04374, 0.04374, 0.06301, 1.0, 0.01521, 0.01521, 0.02029, 1.0, 0.01444, 0.01444, 0.01938, 1.0, 0.01444, 0.01444, 0.01938, 1.0, 0.01444, 0.01444, 0.01938, 1.0, 0.01521, 0.01521, 0.02029, 1.0, 0.01521, 0.01521, 0.02029, 1.0, 0.01444, 0.01444, 0.01938, 1.0, 0.01444, 0.01444, 0.01938, 1.0, 0.01521, 0.01521, 0.02029, 1.0, 0.01444, 0.01444, 0.01938, 1.0, 0.01444, 0.01444, 0.01938, 1.0, 0.01444, 0.01444, 0.01938, 1.0, 0.01444, 0.01444, 0.01938, 1.0, 0.01444, 0.01444, 0.01938, 1.0, 0.01444, 0.01444, 0.01938, 1.0, 0.01444, 0.01444, 0.01938, 1.0, 0.02217, 0.02217, 0.03071, 1.0, 0.02217, 0.02217, 0.03071, 1.0, 0.02122, 0.02122, 0.02956, 1.0, 0.02217, 0.02217, 0.03071, 1.0, 0.01444, 0.01444, 0.01938, 1.0, 0.01444, 0.01444, 0.01938, 1.0, 0.01444, 0.01444, 0.01938, 1.0, 0.01444, 0.01444, 0.01938, 1.0, 0.01444, 0.01444, 0.01938, 1.0, 0.01444, 0.01444, 0.01938, 1.0, 0.01444, 0.01444, 0.01938, 1.0, 0.01444, 0.01444, 0.01938, 1.0, 0.02122, 0.02122, 0.02956, 1.0, 0.02122, 0.02122, 0.02956, 1.0, 0.02217, 0.02217, 0.03071, 1.0, 0.02217, 0.02217, 0.03071, 1.0, 0.01444, 0.01444, 0.01938, 1.0, 0.01444, 0.01444, 0.01938, 1.0, 0.01444, 0.01444, 0.01938, 1.0, 0.01444, 0.01444, 0.01938, 1.0, 0.01444, 0.01444, 0.01938, 1.0, 0.01444, 0.01444, 0.01938, 1.0, 0.01444, 0.01444, 0.01938, 1.0, 0.01444, 0.01444, 0.01938, 1.0, 0.06125, 0.01521, 0.01764, 1.0, 0.06125, 0.01521, 0.01764, 1.0, 0.06125, 0.01521, 0.01764, 1.0, 0.06125, 0.01521, 0.01764, 1.0, 0.4072, 0.4125, 0.3278, 1.0, 0.4072, 0.4125, 0.3278, 1.0, 0.4072, 0.4125, 0.3278, 1.0, 0.4072, 0.4072, 0.3278, 1.0, 0.4072, 0.4125, 0.3278, 1.0, 0.4072, 0.4125, 0.3278, 1.0, 0.4072, 0.4125, 0.3278, 1.0, 0.4125, 0.4125, 0.3278, 1.0, 0.06125, 0.01521, 0.01764, 1.0, 0.06125, 0.01521, 0.01764, 1.0, 0.4072, 0.402, 0.3278, 1.0, 0.4072, 0.4125, 0.3278, 1.0, 0.3968, 0.3864, 0.3185, 1.0, 0.4072, 0.4125, 0.3278, 1.0, 0.4072, 0.4125, 0.3278, 1.0, 0.4125, 0.4179, 0.3325, 1.0, 0.4072, 0.4125, 0.3278, 1.0, 0.06301, 0.016, 0.0185, 1.0, 0.06301, 0.01681, 0.0185, 1.0, 0.4072, 0.4125, 0.3278, 1.0, 0.4072, 0.4125, 0.3278, 1.0, 0.4072, 0.4125, 0.3278, 1.0, 0.4072, 0.4125, 0.3278, 1.0, 0.06125, 0.01521, 0.01764, 1.0, 0.06125, 0.01521, 0.01764, 1.0, 0.3968, 0.3864, 0.3185, 1.0, 0.4072, 0.4125, 0.3278, 1.0, 0.4072, 0.4125, 0.3278, 1.0, 0.4072, 0.4125, 0.3278, 1.0, 0.4125, 0.4072, 0.3325, 1.0, 0.4072, 0.4125, 0.3278, 1.0, 0.06125, 0.01521, 0.01764, 1.0, 0.4072, 0.4125, 0.3278, 1.0, 0.4072, 0.4072, 0.3278, 1.0, 0.06125, 0.01521, 0.01764, 1.0, 0.4072, 0.4125, 0.3278, 1.0, 0.4072, 0.4125, 0.3278, 1.0, 0.4072, 0.4125, 0.3278, 1.0, 1.0, 1.0, 1.0, 1.0, 1.0, 1.0, 1.0, 1.0, 1.0, 1.0, 1.0, 1.0, 1.0, 1.0, 1.0, 1.0, 0.1022, 0.04231, 0.04092, 1.0, 0.07036, 0.02029, 0.02217, 1.0, 0.4072, 0.4125, 0.3278, 1.0, 0.4072, 0.4125, 0.3278, 1.0, 0.07036, 0.02029, 0.02217, 1.0, 0.07036, 0.02029, 0.02217, 1.0, 0.4072, 0.4125, 0.3278, 1.0, 0.4072, 0.4125, 0.3278, 1.0, 1.0, 1.0, 1.0, 1.0, 1.0, 1.0, 1.0, 1.0, 1.0, 1.0, 1.0, 1.0, 1.0, 1.0, 1.0, 1.0, 1.0, 1.0, 1.0, 1.0, 1.0, 1.0, 1.0, 1.0, 1.0, 1.0, 1.0, 1.0, 1.0, 1.0, 1.0, 1.0, 0.08022, 0.02732, 0.02843, 1.0, 0.06848, 0.01938, 0.02122, 1.0, 0.06848, 0.01938, 0.02122, 1.0, 0.07036, 0.02029, 0.02217, 1.0, 1.0, 1.0, 1.0, 1.0, 1.0, 1.0, 1.0, 1.0, 1.0, 1.0, 1.0, 1.0, 0.1095, 0.04971, 0.04817, 1.0, 0.09759, 0.03955, 0.03955, 1.0, 0.4072, 0.4125, 0.3278, 1.0, 0.4072, 0.4125, 0.3278, 1.0, 0.402, 0.4072, 0.3231, 1.0, 0.3005, 0.2705, 0.2195, 1.0, 0.1981, 0.1441, 0.1248, 1.0, 0.402, 0.4072, 0.3231, 1.0, 0.3005, 0.2705, 0.2195, 1.0, 0.4072, 0.4125, 0.3278, 1.0, 0.07036, 0.02122, 0.02315, 1.0, 0.1981, 0.1441, 0.1248, 1.0, 0.4072, 0.4125, 0.3278, 1.0, 0.402, 0.4072, 0.3231, 1.0, 0.1144, 0.05781, 0.05448, 1.0, 0.07036, 0.02122, 0.02315, 1.0, 0.4072, 0.4125, 0.3278, 1.0, 0.09759, 0.03955, 0.03955, 1.0, 0.1095, 0.04971, 0.04817, 1.0, 0.4072, 0.4125, 0.3278, 1.0, 0.1981, 0.1441, 0.1248, 1.0, 0.07036, 0.02122, 0.02315, 1.0, 0.1144, 0.05781, 0.05448, 1.0, 0.4072, 0.4125, 0.3278, 1.0, 0.2423, 0.1981, 0.1651, 1.0, 0.09531, 0.03955, 0.03955, 1.0, 0.4072, 0.4125, 0.3278, 1.0, 0.3231, 0.2961, 0.2423, 1.0, 0.3763, 0.3712, 0.2961, 1.0, 0.4125, 0.4179, 0.3325, 1.0, 0.402, 0.4072, 0.3231, 1.0, 0.2423, 0.1946, 0.1651, 1.0, 0.4072, 0.4125, 0.3278, 1.0, 0.4072, 0.4125, 0.3278, 1.0, 0.402, 0.4072, 0.3278, 1.0, 0.4072, 0.4125, 0.3278, 1.0, 0.3231, 0.2961, 0.2423, 1.0, 0.4072, 0.4125, 0.3278, 1.0, 0.4072, 0.4125, 0.3278, 1.0, 0.3005, 0.2705, 0.2195, 1.0, 0.2423, 0.1981, 0.1683, 1.0, 0.3185, 0.2961, 0.2384, 1.0, 0.3005, 0.2705, 0.2195, 1.0, 0.402, 0.4072, 0.3231, 1.0, 0.1022, 0.04667, 0.04519, 1.0, 0.2623, 0.2232, 0.1845, 1.0, 0.402, 0.4072, 0.3278, 1.0, 0.4072, 0.4125, 0.3278, 1.0, 0.06125, 0.01521, 0.01764, 1.0, 0.06301, 0.016, 0.0185, 1.0, 0.06125, 0.01521, 0.01764, 1.0, 0.06125, 0.01521, 0.01764, 1.0, 0.1746, 0.1195, 0.1046, 1.0, 0.4072, 0.4125, 0.3278, 1.0, 0.0865, 0.0331, 0.0331, 1.0, 0.06125, 0.01521, 0.01764, 1.0])
me_cube.materials.append(mat_vc)
me_cube.use_remesh_preserve_volume = False
me_cube.use_remesh_preserve_attributes = False
me_cube.use_mirror_vertex_groups = False
me_cube.use_paint_bone_selection = False
me_cube.use_paint_mask = True
me_cube.update()
arm_armature = bpy.data.armatures.new('Armature')  # bones are not reproduced

# ---- objects
ob_armature = bpy.data.objects.new('Armature', arm_armature)
ob_cube_001 = bpy.data.objects.new('Cube.001', me_cube_001)
ob_cube = bpy.data.objects.new('Cube', me_cube)

# ---- transforms, parenting, visibility, modifiers, constraints
ob_armature.location = (-0.3752, 0.1959, 3.883)
ob_armature.rotation_euler = (0.0, -0.0, 1.571)
ob_armature.scale = (0.6587, 0.6587, 0.6587)
ob_armature.show_in_front = True
ob_armature.lineart.crease_threshold = 0.0
ob_cube_001.parent = ob_armature
ob_cube_001.matrix_parent_inverse = Matrix(((1.0, 0.0, 0.0, -0.0), (0.0, 1.0, 0.0, -0.0), (0.0, 0.0, 1.0, -5.9), (0.0, 0.0, 0.0, 1.0)))
ob_cube_001.location = (0.1442, -0.08595, 0.1074)
ob_cube_001.scale = (2.498, 0.5593, 0.2964)
ob_cube_001.lineart.crease_threshold = 0.0
_vg = ob_cube_001.vertex_groups.new(name='spine1')
_vg = ob_cube_001.vertex_groups.new(name='spine2')
_vg = ob_cube_001.vertex_groups.new(name='spine3')
_vg = ob_cube_001.vertex_groups.new(name='spineneck')
_vg = ob_cube_001.vertex_groups.new(name='spinehead')
_vg = ob_cube_001.vertex_groups.new(name='arm1.L')
_vg = ob_cube_001.vertex_groups.new(name='arm2.L')
_vg = ob_cube_001.vertex_groups.new(name='armhand.L')
_vg = ob_cube_001.vertex_groups.new(name='arm1.R')
_vg = ob_cube_001.vertex_groups.new(name='arm2.R')
_vg = ob_cube_001.vertex_groups.new(name='armhand.R')
_vg.add([0, 1, 2, 3, 4, 5, 6, 7, 8, 9, 10, 11, 12, 13, 14, 15], 1.0, 'REPLACE')
_vg = ob_cube_001.vertex_groups.new(name='leg1.L')
_vg = ob_cube_001.vertex_groups.new(name='leg2.L')
_vg = ob_cube_001.vertex_groups.new(name='legfoot.L')
_vg = ob_cube_001.vertex_groups.new(name='ikF.L')
_vg = ob_cube_001.vertex_groups.new(name='ikFP.L')
_vg = ob_cube_001.vertex_groups.new(name='ikAP.L')
_vg = ob_cube_001.vertex_groups.new(name='ikA.L')
_vg = ob_cube_001.vertex_groups.new(name='leg1.R')
_vg = ob_cube_001.vertex_groups.new(name='leg2.R')
_vg = ob_cube_001.vertex_groups.new(name='legfoot.R')
_vg = ob_cube_001.vertex_groups.new(name='ikF.R')
_vg = ob_cube_001.vertex_groups.new(name='ikFP.R')
_vg = ob_cube_001.vertex_groups.new(name='ikAP.R')
_vg = ob_cube_001.vertex_groups.new(name='ikA.R')
_m = ob_cube_001.modifiers.new('Armature', 'ARMATURE')
_m.object = ob_armature
ob_cube.parent = ob_armature
ob_cube.matrix_parent_inverse = Matrix(((1.0, 0.0, 0.0, -0.0), (0.0, 1.0, 0.0, -0.0), (0.0, 0.0, 1.0, -5.9), (0.0, 0.0, 0.0, 1.0)))
ob_cube.location = (0.0, 0.0, 0.0)
ob_cube.lock_rotations_4d = False
ob_cube.empty_display_type = 'ARROWS'
ob_cube.lineart.crease_threshold = 0.0
_vg = ob_cube.vertex_groups.new(name='spine1')
_vg.add([0, 1, 2, 3, 24, 25, 113, 114, 115, 116, 117, 118, 119, 120, 145, 146, 147], 1.0, 'REPLACE')
_vg = ob_cube.vertex_groups.new(name='spine2')
for _i, _w in zip([4, 5, 26, 76, 77, 78, 121, 122, 123, 124, 148, 199, 200, 201, 202, 203], [0.4872, 0.7052, 0.4755, 1.0, 1.0, 1.0, 0.4872, 0.7052, 0.393, 0.7698, 0.4755, 1.0, 1.0, 1.0, 1.0, 1.0]): _vg.add([_i], _w, 'REPLACE')
_vg = ob_cube.vertex_groups.new(name='spine3')
for _i, _w in zip([4, 5, 6, 7, 26, 27, 121, 122, 123, 124, 125, 126, 127, 128, 148, 149, 150], [0.5128, 0.2948, 1.0, 1.0, 0.5245, 1.0, 0.5128, 0.2948, 0.607, 0.2302, 1.0, 1.0, 1.0, 1.0, 0.5245, 1.0, 1.0]): _vg.add([_i], _w, 'REPLACE')
_vg = ob_cube.vertex_groups.new(name='spineneck')
_vg.add([103, 104, 105, 106, 228, 229, 230, 231, 232, 233, 234, 235, 236, 237, 238, 239], 1.0, 'REPLACE')
_vg = ob_cube.vertex_groups.new(name='spinehead')
_vg.add([107, 108, 109, 110, 111, 112, 240, 241, 242, 243, 244, 245, 246, 247, 248, 249, 250, 251, 252, 253, 254, 255, 256, 257], 1.0, 'REPLACE')
_vg = ob_cube.vertex_groups.new(name='arm1.L')
_vg.add([44, 45, 46, 47, 48, 49, 50, 51, 52, 53, 54, 55, 56, 57, 58, 59], 1.0, 'REPLACE')
_vg = ob_cube.vertex_groups.new(name='arm2.L')
_vg.add([60, 61, 62, 63, 64, 65, 66, 67, 68, 69, 70, 71, 72, 73, 74, 75], 1.0, 'REPLACE')
_vg = ob_cube.vertex_groups.new(name='armhand.L')
_vg.add([91, 92, 93, 94, 95, 96, 97, 98, 99, 100, 101, 102], 1.0, 'REPLACE')
_vg = ob_cube.vertex_groups.new(name='arm1.R')
_vg.add([167, 168, 169, 170, 171, 172, 173, 174, 175, 176, 177, 178, 179, 180, 181, 182], 1.0, 'REPLACE')
_vg = ob_cube.vertex_groups.new(name='arm2.R')
_vg.add([183, 184, 185, 186, 187, 188, 189, 190, 191, 192, 193, 194, 195, 196, 197, 198], 1.0, 'REPLACE')
_vg = ob_cube.vertex_groups.new(name='armhand.R')
_vg.add([216, 217, 218, 219, 220, 221, 222, 223, 224, 225, 226, 227], 1.0, 'REPLACE')
_vg = ob_cube.vertex_groups.new(name='leg1.L')
_vg.add([8, 9, 10, 11, 12, 13, 14, 15, 16, 17, 18, 19, 20, 21, 22, 23], 1.0, 'REPLACE')
_vg = ob_cube.vertex_groups.new(name='leg2.L')
_vg.add([28, 29, 30, 31, 32, 33, 34, 35, 36, 37, 38, 39, 40, 41, 42, 43], 1.0, 'REPLACE')
_vg = ob_cube.vertex_groups.new(name='legfoot.L')
_vg.add([79, 80, 81, 82, 83, 84, 85, 86, 87, 88, 89, 90], 1.0, 'REPLACE')
_vg = ob_cube.vertex_groups.new(name='ikF.L')
_vg = ob_cube.vertex_groups.new(name='ikFP.L')
_vg = ob_cube.vertex_groups.new(name='ikAP.L')
_vg = ob_cube.vertex_groups.new(name='ikA.L')
_vg = ob_cube.vertex_groups.new(name='leg1.R')
_vg.add([129, 130, 131, 132, 133, 134, 135, 136, 137, 138, 139, 140, 141, 142, 143, 144], 1.0, 'REPLACE')
_vg = ob_cube.vertex_groups.new(name='leg2.R')
_vg.add([151, 152, 153, 154, 155, 156, 157, 158, 159, 160, 161, 162, 163, 164, 165, 166], 1.0, 'REPLACE')
_vg = ob_cube.vertex_groups.new(name='legfoot.R')
_vg.add([204, 205, 206, 207, 208, 209, 210, 211, 212, 213, 214, 215], 1.0, 'REPLACE')
_vg = ob_cube.vertex_groups.new(name='ikF.R')
_vg = ob_cube.vertex_groups.new(name='ikFP.R')
_vg = ob_cube.vertex_groups.new(name='ikAP.R')
_vg = ob_cube.vertex_groups.new(name='ikA.R')
_m = ob_cube.modifiers.new('Armature', 'ARMATURE')
_m.object = ob_armature

# ---- collection membership
col_collection_1.objects.link(ob_armature)
col_collection_1.objects.link(ob_cube_001)
col_collection_1.objects.link(ob_cube)

# ---- scene / render settings (as saved in the file)
scene.frame_start = 5; scene.frame_end = 25; scene.frame_set(77)
scene.render.engine = 'BLENDER_EEVEE_NEXT'
scene.render.resolution_percentage = 50
scene.render.dither_intensity = 0.0
scene.cycles.use_denoising = False
scene.cycles.samples = 128
scene.cycles.sampling_pattern = 'TABULATED_SOBOL'
scene.cycles.light_sampling_threshold = 0.0
scene.cycles.use_adaptive_sampling = False
scene.cycles.use_light_tree = False
scene.cycles.blur_glossy = 0.0
scene.cycles.sample_clamp_indirect = 0.0
scene.view_settings.view_transform = 'Standard'
bpy.context.view_layer.update()

# ---- added for rendering (the .blend has no active camera and no usable light): camera, sun
cam_auto = bpy.data.cameras.new('AutoCamera')
cam_auto.lens = 50.0
cam_auto.sensor_width = 36.0
cam_auto.clip_end = 1000.0
ob_auto_camera = bpy.data.objects.new('AutoCamera', cam_auto)
scene.collection.objects.link(ob_auto_camera)
ob_auto_camera.location = (11.2312, -14.3323, 10.3319)
ob_auto_camera.rotation_euler = (1.09748, -7.21219e-08, 0.694738)
scene.camera = ob_auto_camera
light_auto_sun = bpy.data.lights.new('AutoSun', 'SUN')
light_auto_sun.energy = 3.0
light_auto_sun.angle = 0.0523599
ob_auto_sun = bpy.data.objects.new('AutoSun', light_auto_sun)
scene.collection.objects.link(ob_auto_sun)
ob_auto_sun.rotation_euler = (0.872665, 0.174533, 0.523599)
bpy.context.view_layer.update()
